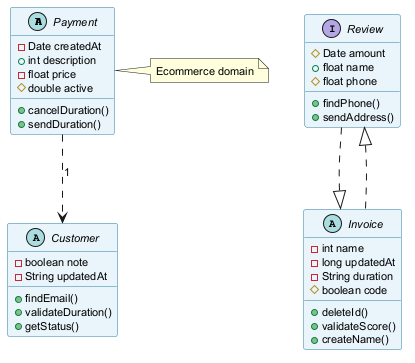

The diagram above was rendered by PlantUML. Its source (embedded in the PNG):
@startuml
skinparam backgroundColor #FFFFFF
skinparam classBackgroundColor #E8F4FA
skinparam classBorderColor #2C7DA0
skinparam defaultFontSize 11
abstract class Payment {
  -Date createdAt
  +int description
  -float price
  #double active
  +cancelDuration()
  +sendDuration()
}
interface Review {
  #Date amount
  +float name
  #float phone
  +findPhone()
  +sendAddress()
}
abstract class Invoice {
  -int name
  -long updatedAt
  -String duration
  #boolean code
  +deleteId()
  +validateScore()
  +createName()
}
abstract class Customer {
  -boolean note
  -String updatedAt
  +findEmail()
  +validateDuration()
  +getStatus()
}
Invoice ..|> Review
Payment ..> Customer : "1"
Review ..|> Invoice
note right of Payment : Ecommerce domain
@enduml